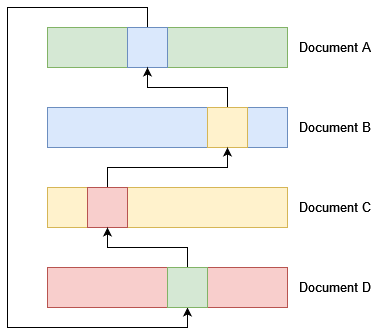

The diagram above was exported from draw.io. Its source (the exported page's mxGraphModel, read from the mxfile embedded in the PNG):
<mxGraphModel dx="1185" dy="627" grid="1" gridSize="10" guides="1" tooltips="1" connect="1" arrows="1" fold="1" page="1" pageScale="1" pageWidth="827" pageHeight="1169" math="0" shadow="0">
  <root>
    <mxCell id="0" />
    <mxCell id="1" parent="0" />
    <mxCell id="VznSUROt_wn9GPsD_9BJ-1" value="" style="rounded=0;whiteSpace=wrap;html=1;fillColor=#d5e8d4;strokeColor=#82b366;" vertex="1" parent="1">
      <mxGeometry x="160" y="120" width="240" height="40" as="geometry" />
    </mxCell>
    <mxCell id="VznSUROt_wn9GPsD_9BJ-12" style="edgeStyle=orthogonalEdgeStyle;rounded=0;orthogonalLoop=1;jettySize=auto;html=1;entryX=0.5;entryY=1;entryDx=0;entryDy=0;" edge="1" parent="1" source="VznSUROt_wn9GPsD_9BJ-2" target="VznSUROt_wn9GPsD_9BJ-10">
      <mxGeometry relative="1" as="geometry">
        <Array as="points">
          <mxPoint x="260" y="100" />
          <mxPoint x="120" y="100" />
          <mxPoint x="120" y="420" />
          <mxPoint x="300" y="420" />
        </Array>
      </mxGeometry>
    </mxCell>
    <mxCell id="VznSUROt_wn9GPsD_9BJ-2" value="" style="rounded=0;whiteSpace=wrap;html=1;fillColor=#dae8fc;strokeColor=#6c8ebf;" vertex="1" parent="1">
      <mxGeometry x="240" y="120" width="40" height="40" as="geometry" />
    </mxCell>
    <mxCell id="VznSUROt_wn9GPsD_9BJ-3" value="" style="rounded=0;whiteSpace=wrap;html=1;fillColor=#dae8fc;strokeColor=#6c8ebf;" vertex="1" parent="1">
      <mxGeometry x="160" y="200" width="240" height="40" as="geometry" />
    </mxCell>
    <mxCell id="VznSUROt_wn9GPsD_9BJ-8" style="edgeStyle=orthogonalEdgeStyle;rounded=0;orthogonalLoop=1;jettySize=auto;html=1;entryX=0.5;entryY=1;entryDx=0;entryDy=0;" edge="1" parent="1" source="VznSUROt_wn9GPsD_9BJ-4" target="VznSUROt_wn9GPsD_9BJ-2">
      <mxGeometry relative="1" as="geometry">
        <Array as="points">
          <mxPoint x="340" y="180" />
          <mxPoint x="260" y="180" />
        </Array>
      </mxGeometry>
    </mxCell>
    <mxCell id="VznSUROt_wn9GPsD_9BJ-4" value="" style="rounded=0;whiteSpace=wrap;html=1;fillColor=#fff2cc;strokeColor=#d6b656;" vertex="1" parent="1">
      <mxGeometry x="320" y="200" width="40" height="40" as="geometry" />
    </mxCell>
    <mxCell id="VznSUROt_wn9GPsD_9BJ-5" value="" style="rounded=0;whiteSpace=wrap;html=1;fillColor=#fff2cc;strokeColor=#d6b656;" vertex="1" parent="1">
      <mxGeometry x="160" y="280" width="240" height="40" as="geometry" />
    </mxCell>
    <mxCell id="VznSUROt_wn9GPsD_9BJ-7" style="edgeStyle=orthogonalEdgeStyle;rounded=0;orthogonalLoop=1;jettySize=auto;html=1;entryX=0.5;entryY=1;entryDx=0;entryDy=0;" edge="1" parent="1" source="VznSUROt_wn9GPsD_9BJ-6" target="VznSUROt_wn9GPsD_9BJ-4">
      <mxGeometry relative="1" as="geometry">
        <Array as="points">
          <mxPoint x="220" y="260" />
          <mxPoint x="340" y="260" />
        </Array>
      </mxGeometry>
    </mxCell>
    <mxCell id="VznSUROt_wn9GPsD_9BJ-6" value="" style="rounded=0;whiteSpace=wrap;html=1;fillColor=#f8cecc;strokeColor=#b85450;" vertex="1" parent="1">
      <mxGeometry x="200" y="280" width="40" height="40" as="geometry" />
    </mxCell>
    <mxCell id="VznSUROt_wn9GPsD_9BJ-9" value="" style="rounded=0;whiteSpace=wrap;html=1;fillColor=#f8cecc;strokeColor=#b85450;" vertex="1" parent="1">
      <mxGeometry x="160" y="360" width="240" height="40" as="geometry" />
    </mxCell>
    <mxCell id="VznSUROt_wn9GPsD_9BJ-11" style="edgeStyle=orthogonalEdgeStyle;rounded=0;orthogonalLoop=1;jettySize=auto;html=1;entryX=0.5;entryY=1;entryDx=0;entryDy=0;" edge="1" parent="1" source="VznSUROt_wn9GPsD_9BJ-10" target="VznSUROt_wn9GPsD_9BJ-6">
      <mxGeometry relative="1" as="geometry">
        <Array as="points">
          <mxPoint x="300" y="340" />
          <mxPoint x="220" y="340" />
        </Array>
      </mxGeometry>
    </mxCell>
    <mxCell id="VznSUROt_wn9GPsD_9BJ-10" value="" style="rounded=0;whiteSpace=wrap;html=1;fillColor=#d5e8d4;strokeColor=#82b366;" vertex="1" parent="1">
      <mxGeometry x="280" y="360" width="40" height="40" as="geometry" />
    </mxCell>
    <mxCell id="VznSUROt_wn9GPsD_9BJ-13" value="Document A" style="text;html=1;strokeColor=none;fillColor=none;align=center;verticalAlign=middle;whiteSpace=wrap;rounded=0;strokeWidth=3;fontSize=13;" vertex="1" parent="1">
      <mxGeometry x="400" y="125" width="96" height="30" as="geometry" />
    </mxCell>
    <mxCell id="VznSUROt_wn9GPsD_9BJ-14" value="Document B" style="text;html=1;strokeColor=none;fillColor=none;align=center;verticalAlign=middle;whiteSpace=wrap;rounded=0;strokeWidth=3;fontSize=13;" vertex="1" parent="1">
      <mxGeometry x="400" y="205" width="96" height="30" as="geometry" />
    </mxCell>
    <mxCell id="VznSUROt_wn9GPsD_9BJ-15" value="Document C" style="text;html=1;strokeColor=none;fillColor=none;align=center;verticalAlign=middle;whiteSpace=wrap;rounded=0;strokeWidth=3;fontSize=13;" vertex="1" parent="1">
      <mxGeometry x="400" y="285" width="96" height="30" as="geometry" />
    </mxCell>
    <mxCell id="VznSUROt_wn9GPsD_9BJ-16" value="Document D" style="text;html=1;strokeColor=none;fillColor=none;align=center;verticalAlign=middle;whiteSpace=wrap;rounded=0;strokeWidth=3;fontSize=13;" vertex="1" parent="1">
      <mxGeometry x="400" y="365" width="96" height="30" as="geometry" />
    </mxCell>
  </root>
</mxGraphModel>